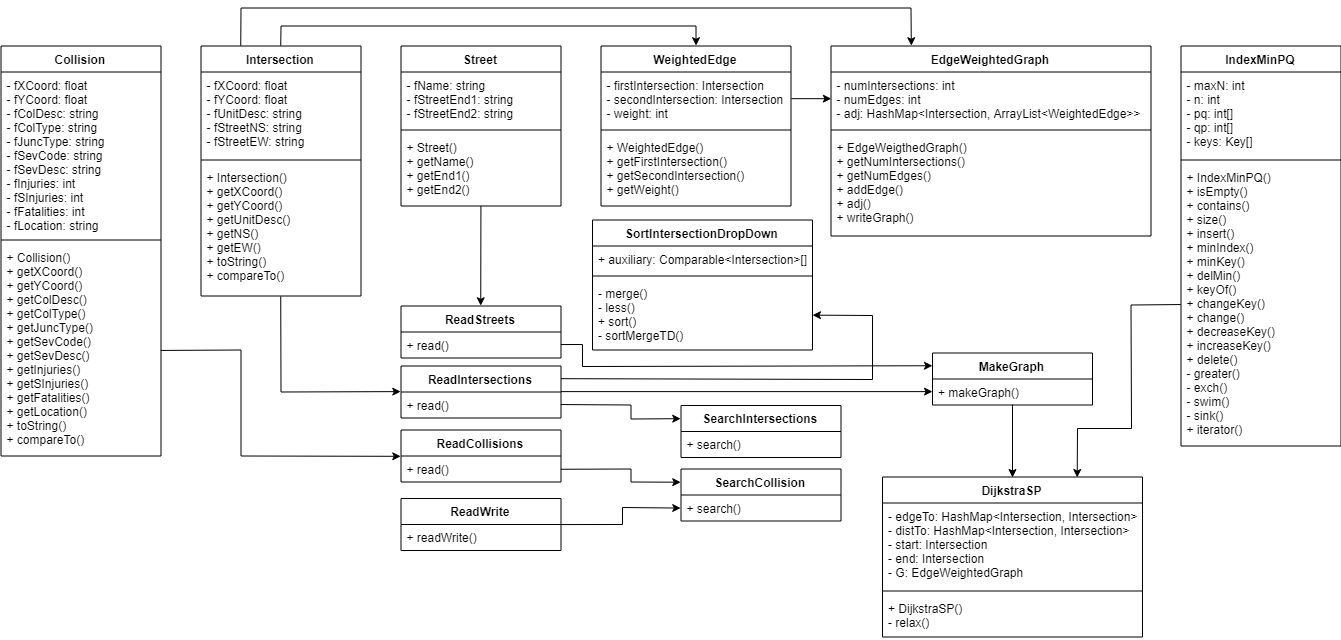

The diagram above was exported from draw.io. Its source (the exported page's mxGraphModel, read from the mxfile embedded in the PNG):
<mxGraphModel dx="1640" dy="841" grid="1" gridSize="10" guides="1" tooltips="1" connect="1" arrows="1" fold="1" page="1" pageScale="1" pageWidth="1400" pageHeight="700" background="none" math="0" shadow="0">
  <root>
    <mxCell id="0" />
    <mxCell id="1" parent="0" />
    <mxCell id="25vw-6teZKi1z1cKwGim-3" value="Collision" style="swimlane;fontStyle=1;align=center;verticalAlign=top;childLayout=stackLayout;horizontal=1;startSize=26;horizontalStack=0;resizeParent=1;resizeParentMax=0;resizeLast=0;collapsible=1;marginBottom=0;" vertex="1" parent="1">
      <mxGeometry x="28.5" y="87.5" width="160" height="410" as="geometry" />
    </mxCell>
    <mxCell id="25vw-6teZKi1z1cKwGim-4" value="- fXCoord: float&#10;- fYCoord: float&#10;- fColDesc: string&#10;- fColType: string&#10;- fJuncType: string&#10;- fSevCode: string&#10;- fSevDesc: string&#10;- fInjuries: int&#10;- fSInjuries: int&#10;- fFatalities: int&#10;- fLocation: string&#10;" style="text;strokeColor=none;fillColor=none;align=left;verticalAlign=top;spacingLeft=4;spacingRight=4;overflow=hidden;rotatable=0;points=[[0,0.5],[1,0.5]];portConstraint=eastwest;" vertex="1" parent="25vw-6teZKi1z1cKwGim-3">
      <mxGeometry y="26" width="160" height="164" as="geometry" />
    </mxCell>
    <mxCell id="25vw-6teZKi1z1cKwGim-5" value="" style="line;strokeWidth=1;fillColor=none;align=left;verticalAlign=middle;spacingTop=-1;spacingLeft=3;spacingRight=3;rotatable=0;labelPosition=right;points=[];portConstraint=eastwest;" vertex="1" parent="25vw-6teZKi1z1cKwGim-3">
      <mxGeometry y="190" width="160" height="8" as="geometry" />
    </mxCell>
    <mxCell id="25vw-6teZKi1z1cKwGim-6" value="+ Collision()&#10;+ getXCoord()&#10;+ getYCoord()&#10;+ getColDesc()&#10;+ getColType()&#10;+ getJuncType()&#10;+ getSevCode()&#10;+ getSevDesc()&#10;+ getInjuries()&#10;+ getSInjuries()&#10;+ getFatalities()&#10;+ getLocation()&#10;+ toString()&#10;+ compareTo()&#10;" style="text;strokeColor=none;fillColor=none;align=left;verticalAlign=top;spacingLeft=4;spacingRight=4;overflow=hidden;rotatable=0;points=[[0,0.5],[1,0.5]];portConstraint=eastwest;" vertex="1" parent="25vw-6teZKi1z1cKwGim-3">
      <mxGeometry y="198" width="160" height="212" as="geometry" />
    </mxCell>
    <mxCell id="25vw-6teZKi1z1cKwGim-90" style="edgeStyle=none;rounded=0;orthogonalLoop=1;jettySize=auto;html=1;exitX=0.5;exitY=1;exitDx=0;exitDy=0;entryX=0;entryY=0.5;entryDx=0;entryDy=0;" edge="1" parent="1" source="25vw-6teZKi1z1cKwGim-8" target="25vw-6teZKi1z1cKwGim-34">
      <mxGeometry relative="1" as="geometry">
        <Array as="points">
          <mxPoint x="308.5" y="433.5" />
        </Array>
      </mxGeometry>
    </mxCell>
    <mxCell id="25vw-6teZKi1z1cKwGim-97" style="edgeStyle=none;rounded=0;orthogonalLoop=1;jettySize=auto;html=1;exitX=0.5;exitY=0;exitDx=0;exitDy=0;entryX=0.5;entryY=0;entryDx=0;entryDy=0;" edge="1" parent="1" source="25vw-6teZKi1z1cKwGim-8" target="25vw-6teZKi1z1cKwGim-70">
      <mxGeometry relative="1" as="geometry">
        <Array as="points">
          <mxPoint x="308.5" y="67.5" />
          <mxPoint x="723.5" y="67.5" />
        </Array>
      </mxGeometry>
    </mxCell>
    <mxCell id="25vw-6teZKi1z1cKwGim-98" style="edgeStyle=none;rounded=0;orthogonalLoop=1;jettySize=auto;html=1;exitX=0.25;exitY=0;exitDx=0;exitDy=0;entryX=0.25;entryY=0;entryDx=0;entryDy=0;" edge="1" parent="1" source="25vw-6teZKi1z1cKwGim-8" target="25vw-6teZKi1z1cKwGim-52">
      <mxGeometry relative="1" as="geometry">
        <Array as="points">
          <mxPoint x="268.5" y="49.5" />
          <mxPoint x="938.5" y="49.5" />
        </Array>
      </mxGeometry>
    </mxCell>
    <mxCell id="25vw-6teZKi1z1cKwGim-8" value="Intersection&#10;" style="swimlane;fontStyle=1;align=center;verticalAlign=top;childLayout=stackLayout;horizontal=1;startSize=26;horizontalStack=0;resizeParent=1;resizeParentMax=0;resizeLast=0;collapsible=1;marginBottom=0;" vertex="1" parent="1">
      <mxGeometry x="228.5" y="87.5" width="160" height="250" as="geometry" />
    </mxCell>
    <mxCell id="25vw-6teZKi1z1cKwGim-9" value="- fXCoord: float&#10;- fYCoord: float&#10;- fUnitDesc: string&#10;- fStreetNS: string&#10;- fStreetEW: string&#10;" style="text;strokeColor=none;fillColor=none;align=left;verticalAlign=top;spacingLeft=4;spacingRight=4;overflow=hidden;rotatable=0;points=[[0,0.5],[1,0.5]];portConstraint=eastwest;" vertex="1" parent="25vw-6teZKi1z1cKwGim-8">
      <mxGeometry y="26" width="160" height="84" as="geometry" />
    </mxCell>
    <mxCell id="25vw-6teZKi1z1cKwGim-10" value="" style="line;strokeWidth=1;fillColor=none;align=left;verticalAlign=middle;spacingTop=-1;spacingLeft=3;spacingRight=3;rotatable=0;labelPosition=right;points=[];portConstraint=eastwest;" vertex="1" parent="25vw-6teZKi1z1cKwGim-8">
      <mxGeometry y="110" width="160" height="8" as="geometry" />
    </mxCell>
    <mxCell id="25vw-6teZKi1z1cKwGim-11" value="+ Intersection()&#10;+ getXCoord()&#10;+ getYCoord()&#10;+ getUnitDesc()&#10;+ getNS()&#10;+ getEW()&#10;+ toString()&#10;+ compareTo()&#10;" style="text;strokeColor=none;fillColor=none;align=left;verticalAlign=top;spacingLeft=4;spacingRight=4;overflow=hidden;rotatable=0;points=[[0,0.5],[1,0.5]];portConstraint=eastwest;" vertex="1" parent="25vw-6teZKi1z1cKwGim-8">
      <mxGeometry y="118" width="160" height="132" as="geometry" />
    </mxCell>
    <mxCell id="25vw-6teZKi1z1cKwGim-12" value="Street" style="swimlane;fontStyle=1;align=center;verticalAlign=top;childLayout=stackLayout;horizontal=1;startSize=26;horizontalStack=0;resizeParent=1;resizeParentMax=0;resizeLast=0;collapsible=1;marginBottom=0;" vertex="1" parent="1">
      <mxGeometry x="428.5" y="87.5" width="160" height="160" as="geometry" />
    </mxCell>
    <mxCell id="25vw-6teZKi1z1cKwGim-13" value="- fName: string&#10;- fStreetEnd1: string&#10;- fStreetEnd2: string&#10;" style="text;strokeColor=none;fillColor=none;align=left;verticalAlign=top;spacingLeft=4;spacingRight=4;overflow=hidden;rotatable=0;points=[[0,0.5],[1,0.5]];portConstraint=eastwest;" vertex="1" parent="25vw-6teZKi1z1cKwGim-12">
      <mxGeometry y="26" width="160" height="54" as="geometry" />
    </mxCell>
    <mxCell id="25vw-6teZKi1z1cKwGim-14" value="" style="line;strokeWidth=1;fillColor=none;align=left;verticalAlign=middle;spacingTop=-1;spacingLeft=3;spacingRight=3;rotatable=0;labelPosition=right;points=[];portConstraint=eastwest;" vertex="1" parent="25vw-6teZKi1z1cKwGim-12">
      <mxGeometry y="80" width="160" height="8" as="geometry" />
    </mxCell>
    <mxCell id="25vw-6teZKi1z1cKwGim-15" value="+ Street()&#10;+ getName()&#10;+ getEnd1()&#10;+ getEnd2()&#10;" style="text;strokeColor=none;fillColor=none;align=left;verticalAlign=top;spacingLeft=4;spacingRight=4;overflow=hidden;rotatable=0;points=[[0,0.5],[1,0.5]];portConstraint=eastwest;" vertex="1" parent="25vw-6teZKi1z1cKwGim-12">
      <mxGeometry y="88" width="160" height="72" as="geometry" />
    </mxCell>
    <mxCell id="25vw-6teZKi1z1cKwGim-32" value="ReadStreets" style="swimlane;fontStyle=1;align=center;verticalAlign=top;childLayout=stackLayout;horizontal=1;startSize=26;horizontalStack=0;resizeParent=1;resizeParentMax=0;resizeLast=0;collapsible=1;marginBottom=0;" vertex="1" parent="1">
      <mxGeometry x="428.5" y="347.5" width="160" height="52" as="geometry" />
    </mxCell>
    <mxCell id="25vw-6teZKi1z1cKwGim-33" value="+ read()" style="text;strokeColor=none;fillColor=none;align=left;verticalAlign=top;spacingLeft=4;spacingRight=4;overflow=hidden;rotatable=0;points=[[0,0.5],[1,0.5]];portConstraint=eastwest;" vertex="1" parent="25vw-6teZKi1z1cKwGim-32">
      <mxGeometry y="26" width="160" height="26" as="geometry" />
    </mxCell>
    <mxCell id="25vw-6teZKi1z1cKwGim-114" style="edgeStyle=none;rounded=0;orthogonalLoop=1;jettySize=auto;html=1;exitX=1;exitY=0.5;exitDx=0;exitDy=0;entryX=0;entryY=0.5;entryDx=0;entryDy=0;" edge="1" parent="1" source="25vw-6teZKi1z1cKwGim-34" target="25vw-6teZKi1z1cKwGim-59">
      <mxGeometry relative="1" as="geometry" />
    </mxCell>
    <mxCell id="25vw-6teZKi1z1cKwGim-118" style="edgeStyle=none;rounded=0;orthogonalLoop=1;jettySize=auto;html=1;exitX=1;exitY=0.25;exitDx=0;exitDy=0;entryX=1;entryY=0.5;entryDx=0;entryDy=0;" edge="1" parent="1" source="25vw-6teZKi1z1cKwGim-34" target="25vw-6teZKi1z1cKwGim-69">
      <mxGeometry relative="1" as="geometry">
        <Array as="points">
          <mxPoint x="900" y="421" />
          <mxPoint x="900" y="357" />
        </Array>
      </mxGeometry>
    </mxCell>
    <mxCell id="25vw-6teZKi1z1cKwGim-34" value="ReadIntersections" style="swimlane;fontStyle=1;align=center;verticalAlign=top;childLayout=stackLayout;horizontal=1;startSize=26;horizontalStack=0;resizeParent=1;resizeParentMax=0;resizeLast=0;collapsible=1;marginBottom=0;" vertex="1" parent="1">
      <mxGeometry x="428.5" y="407.5" width="160" height="52" as="geometry" />
    </mxCell>
    <mxCell id="25vw-6teZKi1z1cKwGim-35" value="+ read()" style="text;strokeColor=none;fillColor=none;align=left;verticalAlign=top;spacingLeft=4;spacingRight=4;overflow=hidden;rotatable=0;points=[[0,0.5],[1,0.5]];portConstraint=eastwest;" vertex="1" parent="25vw-6teZKi1z1cKwGim-34">
      <mxGeometry y="26" width="160" height="26" as="geometry" />
    </mxCell>
    <mxCell id="25vw-6teZKi1z1cKwGim-38" value="ReadCollisions" style="swimlane;fontStyle=1;align=center;verticalAlign=top;childLayout=stackLayout;horizontal=1;startSize=26;horizontalStack=0;resizeParent=1;resizeParentMax=0;resizeLast=0;collapsible=1;marginBottom=0;" vertex="1" parent="1">
      <mxGeometry x="428.5" y="471.5" width="160" height="52" as="geometry" />
    </mxCell>
    <mxCell id="25vw-6teZKi1z1cKwGim-39" value="+ read()" style="text;strokeColor=none;fillColor=none;align=left;verticalAlign=top;spacingLeft=4;spacingRight=4;overflow=hidden;rotatable=0;points=[[0,0.5],[1,0.5]];portConstraint=eastwest;" vertex="1" parent="25vw-6teZKi1z1cKwGim-38">
      <mxGeometry y="26" width="160" height="26" as="geometry" />
    </mxCell>
    <mxCell id="25vw-6teZKi1z1cKwGim-44" value="DijkstraSP" style="swimlane;fontStyle=1;align=center;verticalAlign=top;childLayout=stackLayout;horizontal=1;startSize=26;horizontalStack=0;resizeParent=1;resizeParentMax=0;resizeLast=0;collapsible=1;marginBottom=0;" vertex="1" parent="1">
      <mxGeometry x="910" y="518.5" width="260" height="160" as="geometry" />
    </mxCell>
    <mxCell id="25vw-6teZKi1z1cKwGim-45" value="- edgeTo: HashMap&lt;Intersection, Intersection&gt;&#10;- distTo: HashMap&lt;Intersection, Intersection&gt;&#10;- start: Intersection&#10;- end: Intersection&#10;- G: EdgeWeightedGraph" style="text;strokeColor=none;fillColor=none;align=left;verticalAlign=top;spacingLeft=4;spacingRight=4;overflow=hidden;rotatable=0;points=[[0,0.5],[1,0.5]];portConstraint=eastwest;" vertex="1" parent="25vw-6teZKi1z1cKwGim-44">
      <mxGeometry y="26" width="260" height="84" as="geometry" />
    </mxCell>
    <mxCell id="25vw-6teZKi1z1cKwGim-46" value="" style="line;strokeWidth=1;fillColor=none;align=left;verticalAlign=middle;spacingTop=-1;spacingLeft=3;spacingRight=3;rotatable=0;labelPosition=right;points=[];portConstraint=eastwest;" vertex="1" parent="25vw-6teZKi1z1cKwGim-44">
      <mxGeometry y="110" width="260" height="8" as="geometry" />
    </mxCell>
    <mxCell id="25vw-6teZKi1z1cKwGim-47" value="+ DijkstraSP()&#10;- relax()&#10;" style="text;strokeColor=none;fillColor=none;align=left;verticalAlign=top;spacingLeft=4;spacingRight=4;overflow=hidden;rotatable=0;points=[[0,0.5],[1,0.5]];portConstraint=eastwest;" vertex="1" parent="25vw-6teZKi1z1cKwGim-44">
      <mxGeometry y="118" width="260" height="42" as="geometry" />
    </mxCell>
    <mxCell id="25vw-6teZKi1z1cKwGim-48" value="IndexMinPQ" style="swimlane;fontStyle=1;align=center;verticalAlign=top;childLayout=stackLayout;horizontal=1;startSize=26;horizontalStack=0;resizeParent=1;resizeParentMax=0;resizeLast=0;collapsible=1;marginBottom=0;" vertex="1" parent="1">
      <mxGeometry x="1208.5" y="87.5" width="160" height="400" as="geometry" />
    </mxCell>
    <mxCell id="25vw-6teZKi1z1cKwGim-49" value="- maxN: int&#10;- n: int&#10;- pq: int[]&#10;- qp: int[]&#10;- keys: Key[]&#10;" style="text;strokeColor=none;fillColor=none;align=left;verticalAlign=top;spacingLeft=4;spacingRight=4;overflow=hidden;rotatable=0;points=[[0,0.5],[1,0.5]];portConstraint=eastwest;" vertex="1" parent="25vw-6teZKi1z1cKwGim-48">
      <mxGeometry y="26" width="160" height="84" as="geometry" />
    </mxCell>
    <mxCell id="25vw-6teZKi1z1cKwGim-50" value="" style="line;strokeWidth=1;fillColor=none;align=left;verticalAlign=middle;spacingTop=-1;spacingLeft=3;spacingRight=3;rotatable=0;labelPosition=right;points=[];portConstraint=eastwest;" vertex="1" parent="25vw-6teZKi1z1cKwGim-48">
      <mxGeometry y="110" width="160" height="8" as="geometry" />
    </mxCell>
    <mxCell id="25vw-6teZKi1z1cKwGim-51" value="+ IndexMinPQ()&#10;+ isEmpty()&#10;+ contains()&#10;+ size()&#10;+ insert()&#10;+ minIndex()&#10;+ minKey()&#10;+ delMin()&#10;+ keyOf()&#10;+ changeKey()&#10;+ change()&#10;+ decreaseKey()&#10;+ increaseKey()&#10;+ delete()&#10;- greater()&#10;- exch()&#10;- swim()&#10;- sink()&#10;+ iterator()&#10;" style="text;strokeColor=none;fillColor=none;align=left;verticalAlign=top;spacingLeft=4;spacingRight=4;overflow=hidden;rotatable=0;points=[[0,0.5],[1,0.5]];portConstraint=eastwest;" vertex="1" parent="25vw-6teZKi1z1cKwGim-48">
      <mxGeometry y="118" width="160" height="282" as="geometry" />
    </mxCell>
    <mxCell id="25vw-6teZKi1z1cKwGim-52" value="EdgeWeightedGraph" style="swimlane;fontStyle=1;align=center;verticalAlign=top;childLayout=stackLayout;horizontal=1;startSize=26;horizontalStack=0;resizeParent=1;resizeParentMax=0;resizeLast=0;collapsible=1;marginBottom=0;" vertex="1" parent="1">
      <mxGeometry x="858.5" y="87.5" width="320" height="190" as="geometry" />
    </mxCell>
    <mxCell id="25vw-6teZKi1z1cKwGim-53" value="- numIntersections: int&#10;- numEdges: int&#10;- adj: HashMap&lt;Intersection, ArrayList&lt;WeightedEdge&gt;&gt;&#10;" style="text;strokeColor=none;fillColor=none;align=left;verticalAlign=top;spacingLeft=4;spacingRight=4;overflow=hidden;rotatable=0;points=[[0,0.5],[1,0.5]];portConstraint=eastwest;" vertex="1" parent="25vw-6teZKi1z1cKwGim-52">
      <mxGeometry y="26" width="320" height="54" as="geometry" />
    </mxCell>
    <mxCell id="25vw-6teZKi1z1cKwGim-54" value="" style="line;strokeWidth=1;fillColor=none;align=left;verticalAlign=middle;spacingTop=-1;spacingLeft=3;spacingRight=3;rotatable=0;labelPosition=right;points=[];portConstraint=eastwest;" vertex="1" parent="25vw-6teZKi1z1cKwGim-52">
      <mxGeometry y="80" width="320" height="8" as="geometry" />
    </mxCell>
    <mxCell id="25vw-6teZKi1z1cKwGim-55" value="+ EdgeWeigthedGraph()&#10;+ getNumIntersections()&#10;+ getNumEdges()&#10;+ addEdge()&#10;+ adj()&#10;+ writeGraph()&#10;" style="text;strokeColor=none;fillColor=none;align=left;verticalAlign=top;spacingLeft=4;spacingRight=4;overflow=hidden;rotatable=0;points=[[0,0.5],[1,0.5]];portConstraint=eastwest;" vertex="1" parent="25vw-6teZKi1z1cKwGim-52">
      <mxGeometry y="88" width="320" height="102" as="geometry" />
    </mxCell>
    <mxCell id="25vw-6teZKi1z1cKwGim-92" style="edgeStyle=none;rounded=0;orthogonalLoop=1;jettySize=auto;html=1;exitX=0.5;exitY=1;exitDx=0;exitDy=0;entryX=0.5;entryY=0;entryDx=0;entryDy=0;" edge="1" parent="1" source="25vw-6teZKi1z1cKwGim-56" target="25vw-6teZKi1z1cKwGim-44">
      <mxGeometry relative="1" as="geometry" />
    </mxCell>
    <mxCell id="25vw-6teZKi1z1cKwGim-56" value="MakeGraph" style="swimlane;fontStyle=1;align=center;verticalAlign=top;childLayout=stackLayout;horizontal=1;startSize=26;horizontalStack=0;resizeParent=1;resizeParentMax=0;resizeLast=0;collapsible=1;marginBottom=0;" vertex="1" parent="1">
      <mxGeometry x="960" y="394.5" width="160" height="52" as="geometry" />
    </mxCell>
    <mxCell id="25vw-6teZKi1z1cKwGim-59" value="+ makeGraph()" style="text;strokeColor=none;fillColor=none;align=left;verticalAlign=top;spacingLeft=4;spacingRight=4;overflow=hidden;rotatable=0;points=[[0,0.5],[1,0.5]];portConstraint=eastwest;" vertex="1" parent="25vw-6teZKi1z1cKwGim-56">
      <mxGeometry y="26" width="160" height="26" as="geometry" />
    </mxCell>
    <mxCell id="25vw-6teZKi1z1cKwGim-60" value="SearchCollision" style="swimlane;fontStyle=1;align=center;verticalAlign=top;childLayout=stackLayout;horizontal=1;startSize=26;horizontalStack=0;resizeParent=1;resizeParentMax=0;resizeLast=0;collapsible=1;marginBottom=0;" vertex="1" parent="1">
      <mxGeometry x="708.5" y="510.5" width="160" height="52" as="geometry" />
    </mxCell>
    <mxCell id="25vw-6teZKi1z1cKwGim-63" value="+ search()" style="text;strokeColor=none;fillColor=none;align=left;verticalAlign=top;spacingLeft=4;spacingRight=4;overflow=hidden;rotatable=0;points=[[0,0.5],[1,0.5]];portConstraint=eastwest;" vertex="1" parent="25vw-6teZKi1z1cKwGim-60">
      <mxGeometry y="26" width="160" height="26" as="geometry" />
    </mxCell>
    <mxCell id="25vw-6teZKi1z1cKwGim-64" value="SearchIntersections" style="swimlane;fontStyle=1;align=center;verticalAlign=top;childLayout=stackLayout;horizontal=1;startSize=26;horizontalStack=0;resizeParent=1;resizeParentMax=0;resizeLast=0;collapsible=1;marginBottom=0;" vertex="1" parent="1">
      <mxGeometry x="708.5" y="447" width="160" height="52" as="geometry" />
    </mxCell>
    <mxCell id="25vw-6teZKi1z1cKwGim-65" value="+ search()" style="text;strokeColor=none;fillColor=none;align=left;verticalAlign=top;spacingLeft=4;spacingRight=4;overflow=hidden;rotatable=0;points=[[0,0.5],[1,0.5]];portConstraint=eastwest;" vertex="1" parent="25vw-6teZKi1z1cKwGim-64">
      <mxGeometry y="26" width="160" height="26" as="geometry" />
    </mxCell>
    <mxCell id="25vw-6teZKi1z1cKwGim-66" value="SortIntersectionDropDown" style="swimlane;fontStyle=1;align=center;verticalAlign=top;childLayout=stackLayout;horizontal=1;startSize=26;horizontalStack=0;resizeParent=1;resizeParentMax=0;resizeLast=0;collapsible=1;marginBottom=0;" vertex="1" parent="1">
      <mxGeometry x="620" y="261.5" width="220" height="130" as="geometry" />
    </mxCell>
    <mxCell id="25vw-6teZKi1z1cKwGim-67" value="+ auxiliary: Comparable&lt;Intersection&gt;[]" style="text;strokeColor=none;fillColor=none;align=left;verticalAlign=top;spacingLeft=4;spacingRight=4;overflow=hidden;rotatable=0;points=[[0,0.5],[1,0.5]];portConstraint=eastwest;" vertex="1" parent="25vw-6teZKi1z1cKwGim-66">
      <mxGeometry y="26" width="220" height="26" as="geometry" />
    </mxCell>
    <mxCell id="25vw-6teZKi1z1cKwGim-68" value="" style="line;strokeWidth=1;fillColor=none;align=left;verticalAlign=middle;spacingTop=-1;spacingLeft=3;spacingRight=3;rotatable=0;labelPosition=right;points=[];portConstraint=eastwest;" vertex="1" parent="25vw-6teZKi1z1cKwGim-66">
      <mxGeometry y="52" width="220" height="8" as="geometry" />
    </mxCell>
    <mxCell id="25vw-6teZKi1z1cKwGim-69" value="- merge()&#10;- less()&#10;+ sort()&#10;- sortMergeTD()&#10;" style="text;strokeColor=none;fillColor=none;align=left;verticalAlign=top;spacingLeft=4;spacingRight=4;overflow=hidden;rotatable=0;points=[[0,0.5],[1,0.5]];portConstraint=eastwest;" vertex="1" parent="25vw-6teZKi1z1cKwGim-66">
      <mxGeometry y="60" width="220" height="70" as="geometry" />
    </mxCell>
    <mxCell id="25vw-6teZKi1z1cKwGim-70" value="WeightedEdge" style="swimlane;fontStyle=1;align=center;verticalAlign=top;childLayout=stackLayout;horizontal=1;startSize=26;horizontalStack=0;resizeParent=1;resizeParentMax=0;resizeLast=0;collapsible=1;marginBottom=0;" vertex="1" parent="1">
      <mxGeometry x="628.5" y="87.5" width="190" height="160" as="geometry" />
    </mxCell>
    <mxCell id="25vw-6teZKi1z1cKwGim-71" value="- firstIntersection: Intersection&#10;- secondIntersection: Intersection&#10;- weight: int&#10;" style="text;strokeColor=none;fillColor=none;align=left;verticalAlign=top;spacingLeft=4;spacingRight=4;overflow=hidden;rotatable=0;points=[[0,0.5],[1,0.5]];portConstraint=eastwest;" vertex="1" parent="25vw-6teZKi1z1cKwGim-70">
      <mxGeometry y="26" width="190" height="54" as="geometry" />
    </mxCell>
    <mxCell id="25vw-6teZKi1z1cKwGim-72" value="" style="line;strokeWidth=1;fillColor=none;align=left;verticalAlign=middle;spacingTop=-1;spacingLeft=3;spacingRight=3;rotatable=0;labelPosition=right;points=[];portConstraint=eastwest;" vertex="1" parent="25vw-6teZKi1z1cKwGim-70">
      <mxGeometry y="80" width="190" height="8" as="geometry" />
    </mxCell>
    <mxCell id="25vw-6teZKi1z1cKwGim-73" value="+ WeightedEdge()&#10;+ getFirstIntersection()&#10;+ getSecondIntersection()&#10;+ getWeight()&#10;" style="text;strokeColor=none;fillColor=none;align=left;verticalAlign=top;spacingLeft=4;spacingRight=4;overflow=hidden;rotatable=0;points=[[0,0.5],[1,0.5]];portConstraint=eastwest;" vertex="1" parent="25vw-6teZKi1z1cKwGim-70">
      <mxGeometry y="88" width="190" height="72" as="geometry" />
    </mxCell>
    <mxCell id="25vw-6teZKi1z1cKwGim-89" style="edgeStyle=none;rounded=0;orthogonalLoop=1;jettySize=auto;html=1;entryX=0.5;entryY=0;entryDx=0;entryDy=0;" edge="1" parent="1" source="25vw-6teZKi1z1cKwGim-15" target="25vw-6teZKi1z1cKwGim-32">
      <mxGeometry relative="1" as="geometry" />
    </mxCell>
    <mxCell id="25vw-6teZKi1z1cKwGim-91" style="edgeStyle=none;rounded=0;orthogonalLoop=1;jettySize=auto;html=1;exitX=1;exitY=0.5;exitDx=0;exitDy=0;entryX=0;entryY=0.5;entryDx=0;entryDy=0;" edge="1" parent="1" source="25vw-6teZKi1z1cKwGim-6" target="25vw-6teZKi1z1cKwGim-38">
      <mxGeometry relative="1" as="geometry">
        <Array as="points">
          <mxPoint x="268.5" y="391.5" />
          <mxPoint x="268.5" y="497.5" />
        </Array>
      </mxGeometry>
    </mxCell>
    <mxCell id="25vw-6teZKi1z1cKwGim-96" style="edgeStyle=none;rounded=0;orthogonalLoop=1;jettySize=auto;html=1;exitX=1;exitY=0.5;exitDx=0;exitDy=0;entryX=0;entryY=0.5;entryDx=0;entryDy=0;" edge="1" parent="1" source="25vw-6teZKi1z1cKwGim-71" target="25vw-6teZKi1z1cKwGim-53">
      <mxGeometry relative="1" as="geometry" />
    </mxCell>
    <mxCell id="25vw-6teZKi1z1cKwGim-105" style="edgeStyle=none;rounded=0;orthogonalLoop=1;jettySize=auto;html=1;exitX=1;exitY=0.5;exitDx=0;exitDy=0;entryX=0;entryY=0.25;entryDx=0;entryDy=0;" edge="1" parent="1" source="25vw-6teZKi1z1cKwGim-35" target="25vw-6teZKi1z1cKwGim-64">
      <mxGeometry relative="1" as="geometry">
        <Array as="points">
          <mxPoint x="658.5" y="446.5" />
          <mxPoint x="658.5" y="460.5" />
        </Array>
      </mxGeometry>
    </mxCell>
    <mxCell id="25vw-6teZKi1z1cKwGim-106" style="edgeStyle=none;rounded=0;orthogonalLoop=1;jettySize=auto;html=1;exitX=1;exitY=0.5;exitDx=0;exitDy=0;entryX=0;entryY=0.25;entryDx=0;entryDy=0;" edge="1" parent="1" source="25vw-6teZKi1z1cKwGim-39" target="25vw-6teZKi1z1cKwGim-60">
      <mxGeometry relative="1" as="geometry">
        <Array as="points">
          <mxPoint x="658.5" y="510.5" />
          <mxPoint x="658.5" y="523.5" />
        </Array>
      </mxGeometry>
    </mxCell>
    <mxCell id="25vw-6teZKi1z1cKwGim-110" style="edgeStyle=none;rounded=0;orthogonalLoop=1;jettySize=auto;html=1;exitX=0;exitY=0.5;exitDx=0;exitDy=0;entryX=0.75;entryY=0;entryDx=0;entryDy=0;" edge="1" parent="1" source="25vw-6teZKi1z1cKwGim-51" target="25vw-6teZKi1z1cKwGim-44">
      <mxGeometry relative="1" as="geometry">
        <Array as="points">
          <mxPoint x="1158.5" y="346.5" />
          <mxPoint x="1159" y="470" />
          <mxPoint x="1105" y="470" />
        </Array>
      </mxGeometry>
    </mxCell>
    <mxCell id="25vw-6teZKi1z1cKwGim-112" style="edgeStyle=none;rounded=0;orthogonalLoop=1;jettySize=auto;html=1;exitX=1;exitY=0.5;exitDx=0;exitDy=0;entryX=0;entryY=0.25;entryDx=0;entryDy=0;" edge="1" parent="1" source="25vw-6teZKi1z1cKwGim-33" target="25vw-6teZKi1z1cKwGim-56">
      <mxGeometry relative="1" as="geometry">
        <Array as="points">
          <mxPoint x="610" y="386" />
          <mxPoint x="610" y="408" />
        </Array>
      </mxGeometry>
    </mxCell>
    <mxCell id="25vw-6teZKi1z1cKwGim-117" style="edgeStyle=none;rounded=0;orthogonalLoop=1;jettySize=auto;html=1;exitX=1;exitY=0.5;exitDx=0;exitDy=0;entryX=0;entryY=0.5;entryDx=0;entryDy=0;" edge="1" parent="1" source="25vw-6teZKi1z1cKwGim-115" target="25vw-6teZKi1z1cKwGim-63">
      <mxGeometry relative="1" as="geometry">
        <Array as="points">
          <mxPoint x="650" y="566" />
          <mxPoint x="650" y="549" />
        </Array>
      </mxGeometry>
    </mxCell>
    <mxCell id="25vw-6teZKi1z1cKwGim-115" value="ReadWrite" style="swimlane;fontStyle=1;align=center;verticalAlign=top;childLayout=stackLayout;horizontal=1;startSize=26;horizontalStack=0;resizeParent=1;resizeParentMax=0;resizeLast=0;collapsible=1;marginBottom=0;" vertex="1" parent="1">
      <mxGeometry x="428.5" y="540" width="160" height="52" as="geometry" />
    </mxCell>
    <mxCell id="25vw-6teZKi1z1cKwGim-116" value="+ readWrite()" style="text;strokeColor=none;fillColor=none;align=left;verticalAlign=top;spacingLeft=4;spacingRight=4;overflow=hidden;rotatable=0;points=[[0,0.5],[1,0.5]];portConstraint=eastwest;" vertex="1" parent="25vw-6teZKi1z1cKwGim-115">
      <mxGeometry y="26" width="160" height="26" as="geometry" />
    </mxCell>
  </root>
</mxGraphModel>